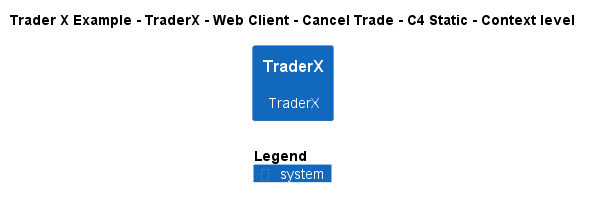

The diagram above was rendered by PlantUML. Its source (embedded in the PNG):
@startuml
!include ..\..\..\..\..\..\..\.c4s\C4_Context.puml

AddElementTag("c4interflow:lifecycle:new", $bgColor=green, $fontColor=#ffffff, $borderColor=green, $shadowing="False")
AddElementTag("c4interflow:lifecycle:changed", $bgColor=orange, $fontColor=#ffffff, $borderColor=orange, $shadowing="False")
AddElementTag("c4interflow:lifecycle:removed", $bgColor=red, $fontColor=#ffffff, $borderColor=red, $shadowing="False")

AddRelTag("c4interflow:lifecycle:new", $textColor=green, $lineColor=green)
AddRelTag("c4interflow:lifecycle:changed", $textColor=orange, $lineColor=orange)
AddRelTag("c4interflow:lifecycle:removed", $textColor=red, $lineColor=red)

SHOW_PERSON_PORTRAIT()
LAYOUT_TOP_DOWN()

skinparam linetype polyline

title Trader X Example - TraderX - Web Client - Cancel Trade - C4 Static - Context level

System(TraderXExample.SoftwareSystems.TraderX, "TraderX", "TraderX")



SHOW_LEGEND()
@enduml